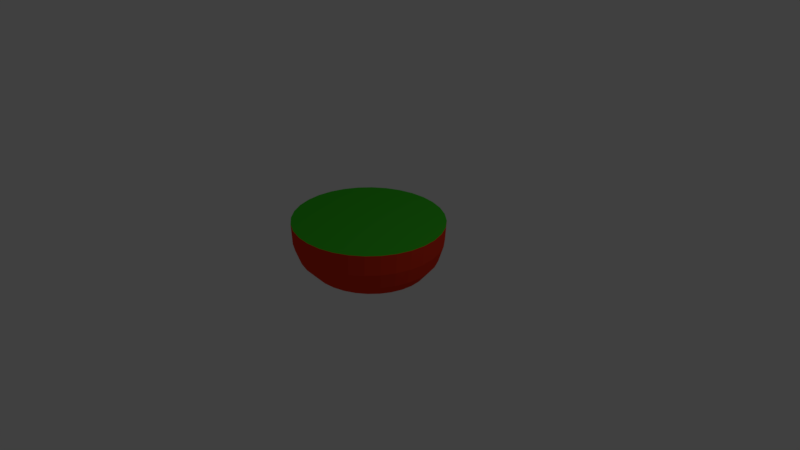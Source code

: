 # Source: 2ndTom.blend  (saved by Blender 2.79.0; exported with 4.5.12 LTS)
import bpy
from mathutils import Matrix  # noqa: F401  (used for matrix-valued properties, if any)

bpy.ops.wm.read_factory_settings(use_empty=True)
scene = bpy.context.scene
scene.name = 'Scene'

# ---- collections
col_collection_1 = bpy.data.collections.new('Collection 1'); scene.collection.children.link(col_collection_1)

# ---- materials (node trees are filled in below, after node groups)
mat_leaf = bpy.data.materials.new('LEAF')
mat_leaf.alpha_threshold = 0.0
mat_leaf.use_transparent_shadow = False
mat_leaf.diffuse_color = (0.0406, 0.4672, 0.01761, 1.0)
mat_leaf.roughness = 0.5
mat_leaf.specular_intensity = 0.0
mat_tom = bpy.data.materials.new('TOM')
mat_tom.alpha_threshold = 0.0
mat_tom.use_transparent_shadow = False
mat_tom.diffuse_color = (0.8, 0.04306, 0.01441, 1.0)
mat_tom.roughness = 0.5

# ---- material node trees

# ---- world
world_world = bpy.data.worlds.new('World'); scene.world = world_world
world_world.color = (0.05088, 0.05088, 0.05088)
world_world.use_sun_shadow = False
world_world.sun_shadow_jitter_overblur = 0.0
world_world.cycles.sampling_method = 'MANUAL'

# ---- cameras
cam_camera = bpy.data.cameras.new('Camera')
cam_camera.clip_end = 100.0
cam_camera.lens = 35.0
cam_camera.sensor_width = 32.0
cam_camera.sensor_height = 18.0
cam_camera.ortho_scale = 7.314
cam_camera.dof.focus_distance = 0.0
cam_camera.dof.aperture_fstop = 128.0

# ---- lights
light_lamp = bpy.data.lights.new('Lamp', 'POINT')
light_lamp.transmission_factor = 0.0
light_lamp.cutoff_distance = 30.0
light_lamp.energy = 100.0
light_lamp.shadow_buffer_clip_start = 1.001
light_lamp.shadow_soft_size = 0.1
light_lamp.shadow_maximum_resolution = 0.006
light_lamp.use_absolute_resolution = True

# ---- meshes
me_cylinder = bpy.data.meshes.new('Cylinder')
me_cylinder.from_pydata([(1.121e-07, 0.1752, -0.3077), (0.03583, 0.1719, -0.3077), (0.07029, 0.1619, -0.3077), (0.102, 0.1457, -0.3077), (0.1299, 0.1239, -0.3077), (0.1527, 0.09735, -0.3077), (0.1697, 0.06705, -0.3077), (0.1801, 0.03418, -0.3077), (0.1837, 2.492e-07, -0.3077), (0.1801, -0.03418, -0.3077), (0.1697, -0.06705, -0.3077), (0.1527, -0.09735, -0.3077), (0.1299, -0.1239, -0.3077), (0.102, -0.1457, -0.3077), (0.07029, -0.1619, -0.3077), (0.03583, -0.1719, -0.3077), (5.22e-08, -0.1752, -0.3077), (-0.03583, -0.1719, -0.3077), (-0.07029, -0.1619, -0.3077), (-0.102, -0.1457, -0.3077), (-0.1299, -0.1239, -0.3077), (-0.1527, -0.09735, -0.3077), (-0.1697, -0.06705, -0.3077), (-0.1801, -0.03418, -0.3077), (-0.1837, 4.052e-07, -0.3077), (-0.1801, 0.03418, -0.3077), (-0.1697, 0.06705, -0.3077), (-0.1527, 0.09735, -0.3077), (-0.1299, 0.1239, -0.3077), (-0.102, 0.1457, -0.3077), (-0.07029, 0.1619, -0.3077), (-0.03583, 0.1719, -0.3077), (5.257e-08, 0.7359, -0.1462), (0.1526, 0.7217, -0.1462), (0.2993, 0.6799, -0.1462), (0.4345, 0.6118, -0.1462), (0.5531, 0.5203, -0.1462), (0.6503, 0.4088, -0.1462), (0.7226, 0.2816, -0.1462), (0.7671, 0.1436, -0.1462), (0.7822, 1.248e-07, -0.1462), (0.7671, -0.1436, -0.1462), (0.7226, -0.2816, -0.1462), (0.6503, -0.4088, -0.1462), (0.5531, -0.5203, -0.1462), (0.4345, -0.6118, -0.1462), (0.2993, -0.6799, -0.1462), (0.1526, -0.7217, -0.1462), (-2.023e-07, -0.7359, -0.1462), (-0.1526, -0.7217, -0.1462), (-0.2993, -0.6799, -0.1462), (-0.4345, -0.6118, -0.1462), (-0.5531, -0.5203, -0.1462), (-0.6503, -0.4088, -0.1462), (-0.7226, -0.2816, -0.1462), (-0.7671, -0.1436, -0.1462), (-0.7822, 7.798e-07, -0.1462), (-0.7671, 0.1436, -0.1462), (-0.7226, 0.2816, -0.1462), (-0.6503, 0.4088, -0.1462), (-0.5531, 0.5203, -0.1462), (-0.4345, 0.6118, -0.1462), (-0.2993, 0.6799, -0.1462), (-0.1526, 0.7217, -0.1462), (1.115e-08, 0.884, 0.01681), (0.1789, 0.867, 0.01681), (0.3509, 0.8167, 0.01681), (0.5095, 0.735, 0.01681), (0.6484, 0.625, 0.01681), (0.7625, 0.4911, 0.01681), (0.8472, 0.3383, 0.01681), (0.8994, 0.1725, 0.01681), (0.917, 1.125e-07, 0.01681), (0.8994, -0.1725, 0.01681), (0.8472, -0.3383, 0.01681), (0.7625, -0.4911, 0.01681), (0.6484, -0.625, 0.01681), (0.5095, -0.735, 0.01681), (0.3509, -0.8167, 0.01681), (0.1789, -0.867, 0.01681), (-2.877e-07, -0.884, 0.01681), (-0.1789, -0.867, 0.01681), (-0.3509, -0.8167, 0.01681), (-0.5095, -0.735, 0.01681), (-0.6484, -0.625, 0.01681), (-0.7625, -0.4911, 0.01681), (-0.8472, -0.3383, 0.01681), (-0.8994, -0.1724, 0.01681), (-0.917, 8.87e-07, 0.01681), (-0.8994, 0.1725, 0.01681), (-0.8472, 0.3383, 0.01681), (-0.7625, 0.4911, 0.01681), (-0.6484, 0.625, 0.01681), (-0.5095, 0.735, 0.01681), (-0.3509, 0.8167, 0.01681), (-0.1789, 0.867, 0.01681), (6.391e-09, 0.9635, 0.2239), (0.1897, 0.9449, 0.2239), (0.3721, 0.8901, 0.2239), (0.5402, 0.8011, 0.2239), (0.6876, 0.6813, 0.2239), (0.8085, 0.5353, 0.2239), (0.8984, 0.3687, 0.2239), (0.9537, 0.188, 0.2239), (0.9724, 8.274e-08, 0.2239), (0.9537, -0.188, 0.2239), (0.8984, -0.3687, 0.2239), (0.8085, -0.5353, 0.2239), (0.6876, -0.6813, 0.2239), (0.5402, -0.8011, 0.2239), (0.3721, -0.8901, 0.2239), (0.1897, -0.9449, 0.2239), (-3.105e-07, -0.9635, 0.2239), (-0.1897, -0.9449, 0.2239), (-0.3721, -0.8901, 0.2239), (-0.5402, -0.8011, 0.2239), (-0.6876, -0.6813, 0.2239), (-0.8085, -0.5353, 0.2239), (-0.8984, -0.3687, 0.2239), (-0.9537, -0.188, 0.2239), (-0.9724, 9.403e-07, 0.2239), (-0.9537, 0.188, 0.2239), (-0.8984, 0.3687, 0.2239), (-0.8085, 0.5353, 0.2239), (-0.6876, 0.6813, 0.2239), (-0.5402, 0.8011, 0.2239), (-0.3721, 0.8901, 0.2239), (-0.1897, 0.9449, 0.2239), (0.1951, 0.9512, 0.4969), (0.3827, 0.896, 0.4969), (0.5556, 0.8064, 0.4969), (0.7071, 0.6858, 0.4969), (0.8315, 0.5388, 0.4969), (0.9239, 0.3711, 0.4969), (0.9808, 0.1892, 0.4969), (1.0, 8.239e-08, 0.4969), (0.9808, -0.1892, 0.4969), (0.9239, -0.3711, 0.4969), (0.8315, -0.5388, 0.4969), (0.7071, -0.6858, 0.4969), (0.5556, -0.8064, 0.4969), (0.3827, -0.896, 0.4969), (0.1951, -0.9512, 0.4969), (-3.258e-07, -0.9698, 0.4969), (-0.1951, -0.9512, 0.4969), (-0.3827, -0.896, 0.4969), (-0.5556, -0.8064, 0.4969), (-0.7071, -0.6858, 0.4969), (-0.8315, -0.5388, 0.4969), (-0.9239, -0.3711, 0.4969), (-0.9808, -0.1892, 0.4969), (-1.0, 9.456e-07, 0.4969), (-0.9808, 0.1892, 0.4969), (-0.9239, 0.3711, 0.4969), (-0.8315, 0.5388, 0.4969), (-0.7071, 0.6858, 0.4969), (-0.5556, 0.8064, 0.4969), (-0.3827, 0.896, 0.4969), (-0.1951, 0.9512, 0.4969), (0.0, 0.9698, 0.4969), (0.09566, 0.4871, -0.2518), (0.1876, 0.4589, -0.2518), (0.2724, 0.413, -0.2518), (0.3467, 0.3512, -0.2518), (0.4077, 0.2759, -0.2518), (0.453, 0.1901, -0.2518), (0.4809, 0.0969, -0.2518), (0.4903, 1.741e-07, -0.2518), (0.4809, -0.0969, -0.2518), (0.453, -0.1901, -0.2518), (0.4077, -0.2759, -0.2518), (0.3467, -0.3512, -0.2518), (0.2724, -0.413, -0.2518), (0.1876, -0.4589, -0.2518), (0.09566, -0.4871, -0.2518), (-7.625e-08, -0.4967, -0.2518), (-0.09566, -0.4871, -0.2518), (-0.1876, -0.4589, -0.2518), (-0.2724, -0.413, -0.2518), (-0.3467, -0.3512, -0.2518), (-0.4077, -0.2759, -0.2518), (-0.453, -0.1901, -0.2518), (-0.4809, -0.0969, -0.2518), (-0.4903, 6.162e-07, -0.2518), (-0.4809, 0.0969, -0.2518), (-0.453, 0.1901, -0.2518), (-0.4077, 0.2759, -0.2518), (-0.3467, 0.3512, -0.2518), (-0.2724, 0.413, -0.2518), (-0.1876, 0.4589, -0.2518), (-0.09565, 0.4871, -0.2518), (8.351e-08, 0.4967, -0.2518)], [], [(0, 1, 2, 3, 4, 5, 6, 7, 8, 9, 10, 11, 12, 13, 14, 15, 16, 17, 18, 19, 20, 21, 22, 23, 24, 25, 26, 27, 28, 29, 30, 31), (190, 63, 32, 191), (189, 62, 63, 190), (188, 61, 62, 189), (187, 60, 61, 188), (186, 59, 60, 187), (185, 58, 59, 186), (184, 57, 58, 185), (183, 56, 57, 184), (182, 55, 56, 183), (181, 54, 55, 182), (180, 53, 54, 181), (179, 52, 53, 180), (178, 51, 52, 179), (177, 50, 51, 178), (176, 49, 50, 177), (175, 48, 49, 176), (174, 47, 48, 175), (173, 46, 47, 174), (172, 45, 46, 173), (171, 44, 45, 172), (170, 43, 44, 171), (169, 42, 43, 170), (168, 41, 42, 169), (167, 40, 41, 168), (166, 39, 40, 167), (165, 38, 39, 166), (164, 37, 38, 165), (163, 36, 37, 164), (162, 35, 36, 163), (161, 34, 35, 162), (160, 33, 34, 161), (191, 32, 33, 160), (63, 95, 64, 32), (62, 94, 95, 63), (61, 93, 94, 62), (60, 92, 93, 61), (59, 91, 92, 60), (58, 90, 91, 59), (57, 89, 90, 58), (56, 88, 89, 57), (55, 87, 88, 56), (54, 86, 87, 55), (53, 85, 86, 54), (52, 84, 85, 53), (51, 83, 84, 52), (50, 82, 83, 51), (49, 81, 82, 50), (48, 80, 81, 49), (47, 79, 80, 48), (46, 78, 79, 47), (45, 77, 78, 46), (44, 76, 77, 45), (43, 75, 76, 44), (42, 74, 75, 43), (41, 73, 74, 42), (40, 72, 73, 41), (39, 71, 72, 40), (38, 70, 71, 39), (37, 69, 70, 38), (36, 68, 69, 37), (35, 67, 68, 36), (34, 66, 67, 35), (33, 65, 66, 34), (32, 64, 65, 33), (95, 127, 96, 64), (94, 126, 127, 95), (93, 125, 126, 94), (92, 124, 125, 93), (91, 123, 124, 92), (90, 122, 123, 91), (89, 121, 122, 90), (88, 120, 121, 89), (87, 119, 120, 88), (86, 118, 119, 87), (85, 117, 118, 86), (84, 116, 117, 85), (83, 115, 116, 84), (82, 114, 115, 83), (81, 113, 114, 82), (80, 112, 113, 81), (79, 111, 112, 80), (78, 110, 111, 79), (77, 109, 110, 78), (76, 108, 109, 77), (75, 107, 108, 76), (74, 106, 107, 75), (73, 105, 106, 74), (72, 104, 105, 73), (71, 103, 104, 72), (70, 102, 103, 71), (69, 101, 102, 70), (68, 100, 101, 69), (67, 99, 100, 68), (66, 98, 99, 67), (65, 97, 98, 66), (64, 96, 97, 65), (96, 159, 128, 97), (97, 128, 129, 98), (98, 129, 130, 99), (99, 130, 131, 100), (100, 131, 132, 101), (101, 132, 133, 102), (102, 133, 134, 103), (103, 134, 135, 104), (104, 135, 136, 105), (105, 136, 137, 106), (106, 137, 138, 107), (107, 138, 139, 108), (108, 139, 140, 109), (109, 140, 141, 110), (110, 141, 142, 111), (111, 142, 143, 112), (112, 143, 144, 113), (113, 144, 145, 114), (114, 145, 146, 115), (115, 146, 147, 116), (116, 147, 148, 117), (117, 148, 149, 118), (118, 149, 150, 119), (119, 150, 151, 120), (120, 151, 152, 121), (121, 152, 153, 122), (122, 153, 154, 123), (123, 154, 155, 124), (124, 155, 156, 125), (125, 156, 157, 126), (126, 157, 158, 127), (127, 158, 159, 96), (0, 191, 160, 1), (1, 160, 161, 2), (2, 161, 162, 3), (3, 162, 163, 4), (4, 163, 164, 5), (5, 164, 165, 6), (6, 165, 166, 7), (7, 166, 167, 8), (8, 167, 168, 9), (9, 168, 169, 10), (10, 169, 170, 11), (11, 170, 171, 12), (12, 171, 172, 13), (13, 172, 173, 14), (14, 173, 174, 15), (15, 174, 175, 16), (16, 175, 176, 17), (17, 176, 177, 18), (18, 177, 178, 19), (19, 178, 179, 20), (20, 179, 180, 21), (21, 180, 181, 22), (22, 181, 182, 23), (23, 182, 183, 24), (24, 183, 184, 25), (25, 184, 185, 26), (26, 185, 186, 27), (27, 186, 187, 28), (28, 187, 188, 29), (29, 188, 189, 30), (30, 189, 190, 31), (31, 190, 191, 0), (157, 156, 155, 154, 153, 152, 151, 150, 149, 148, 147, 146, 145, 144, 143, 142, 141, 140, 139, 138, 137, 136, 135, 134, 133, 132, 131, 130, 129, 128, 159, 158)])
me_cylinder.polygons.foreach_set('material_index', [1, 1, 1, 1, 1, 1, 1, 1, 1, 1, 1, 1, 1, 1, 1, 1, 1, 1, 1, 1, 1, 1, 1, 1, 1, 1, 1, 1, 1, 1, 1, 1, 1, 1, 1, 1, 1, 1, 1, 1, 1, 1, 1, 1, 1, 1, 1, 1, 1, 1, 1, 1, 1, 1, 1, 1, 1, 1, 1, 1, 1, 1, 1, 1, 1, 1, 1, 1, 1, 1, 1, 1, 1, 1, 1, 1, 1, 1, 1, 1, 1, 1, 1, 1, 1, 1, 1, 1, 1, 1, 1, 1, 1, 1, 1, 1, 1, 1, 1, 1, 1, 1, 1, 1, 1, 1, 1, 1, 1, 1, 1, 1, 1, 1, 1, 1, 1, 1, 1, 1, 1, 1, 1, 1, 1, 1, 1, 1, 1, 1, 1, 1, 1, 1, 1, 1, 1, 1, 1, 1, 1, 1, 1, 1, 1, 1, 1, 1, 1, 1, 1, 1, 1, 1, 1, 1, 1, 1, 1, 1, 1, 0])
me_cylinder.materials.append(mat_leaf)
me_cylinder.materials.append(mat_tom)
me_cylinder.use_remesh_preserve_volume = False
me_cylinder.use_remesh_preserve_attributes = False
me_cylinder.use_mirror_vertex_groups = False
me_cylinder.update()

# ---- objects
ob_cylinder = bpy.data.objects.new('Cylinder', me_cylinder)
ob_lamp = bpy.data.objects.new('Lamp', light_lamp)
ob_camera = bpy.data.objects.new('Camera', cam_camera)

# ---- transforms, parenting, visibility, modifiers, constraints
ob_cylinder.location = (0.0, 0.0, 0.0)
ob_cylinder.lineart.crease_threshold = 0.0
ob_lamp.location = (4.076, 1.005, 5.904)
ob_lamp.rotation_euler = (0.6503, 0.05522, 1.866)
ob_lamp.lock_rotations_4d = False
ob_lamp.empty_display_type = 'ARROWS'
ob_lamp.color = (0.0, 0.0, 0.0, 0.0)
ob_lamp.lineart.crease_threshold = 0.0
ob_camera.location = (7.481, -6.508, 5.344)
ob_camera.rotation_euler = (1.109, 0.0, 0.8149)
ob_camera.lock_rotations_4d = False
ob_camera.empty_display_type = 'ARROWS'
ob_camera.color = (0.0, 0.0, 0.0, 0.0)
ob_camera.display_type = 'WIRE'
ob_camera.lineart.crease_threshold = 0.0

# ---- collection membership
col_collection_1.objects.link(ob_cylinder)
col_collection_1.objects.link(ob_lamp)
col_collection_1.objects.link(ob_camera)

# ---- scene / render settings (as saved in the file)
scene.camera = ob_camera
scene.frame_start = 1; scene.frame_end = 250; scene.frame_set(1)
scene.render.engine = 'BLENDER_EEVEE_NEXT'
scene.render.resolution_percentage = 50
scene.render.dither_intensity = 0.0
scene.cycles.use_denoising = False
scene.cycles.samples = 128
scene.cycles.sampling_pattern = 'TABULATED_SOBOL'
scene.cycles.use_adaptive_sampling = False
scene.cycles.use_light_tree = False
scene.cycles.blur_glossy = 0.0
scene.cycles.sample_clamp_indirect = 0.0
scene.view_settings.view_transform = 'Standard'
bpy.context.view_layer.update()
